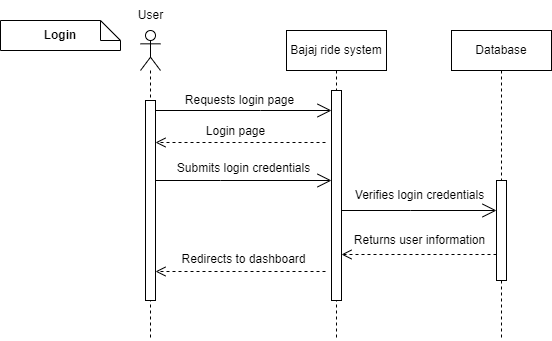

The diagram above was exported from draw.io. Its source (the exported page's mxGraphModel, read from the mxfile embedded in the PNG):
<mxGraphModel dx="1050" dy="558" grid="1" gridSize="10" guides="1" tooltips="1" connect="1" arrows="1" fold="1" page="1" pageScale="1" pageWidth="850" pageHeight="1100" math="0" shadow="0">
  <root>
    <mxCell id="0" />
    <mxCell id="1" parent="0" />
    <mxCell id="4omVQACNhdFgTNzy4Xes-2" value="&lt;b&gt;Login&lt;/b&gt;" style="shape=note;size=20;whiteSpace=wrap;html=1;fontFamily=Helvetica;" parent="1" vertex="1">
      <mxGeometry x="40" y="30" width="120" height="30" as="geometry" />
    </mxCell>
    <mxCell id="4omVQACNhdFgTNzy4Xes-4" value="Bajaj ride system" style="shape=umlLifeline;perimeter=lifelinePerimeter;whiteSpace=wrap;html=1;container=1;dropTarget=0;collapsible=0;recursiveResize=0;outlineConnect=0;portConstraint=eastwest;newEdgeStyle={&quot;edgeStyle&quot;:&quot;elbowEdgeStyle&quot;,&quot;elbow&quot;:&quot;vertical&quot;,&quot;curved&quot;:0,&quot;rounded&quot;:0};fontFamily=Helvetica;" parent="1" vertex="1">
      <mxGeometry x="326" y="40" width="100" height="310" as="geometry" />
    </mxCell>
    <mxCell id="4omVQACNhdFgTNzy4Xes-14" value="" style="html=1;points=[];perimeter=orthogonalPerimeter;outlineConnect=0;targetShapes=umlLifeline;portConstraint=eastwest;newEdgeStyle={&quot;edgeStyle&quot;:&quot;elbowEdgeStyle&quot;,&quot;elbow&quot;:&quot;vertical&quot;,&quot;curved&quot;:0,&quot;rounded&quot;:0};fontFamily=Helvetica;" parent="4omVQACNhdFgTNzy4Xes-4" vertex="1">
      <mxGeometry x="45" y="60" width="10" height="210" as="geometry" />
    </mxCell>
    <mxCell id="4omVQACNhdFgTNzy4Xes-5" value="Database" style="shape=umlLifeline;perimeter=lifelinePerimeter;whiteSpace=wrap;html=1;container=1;dropTarget=0;collapsible=0;recursiveResize=0;outlineConnect=0;portConstraint=eastwest;newEdgeStyle={&quot;edgeStyle&quot;:&quot;elbowEdgeStyle&quot;,&quot;elbow&quot;:&quot;vertical&quot;,&quot;curved&quot;:0,&quot;rounded&quot;:0};fontFamily=Helvetica;" parent="1" vertex="1">
      <mxGeometry x="491" y="40" width="100" height="310" as="geometry" />
    </mxCell>
    <mxCell id="4omVQACNhdFgTNzy4Xes-17" value="" style="html=1;points=[];perimeter=orthogonalPerimeter;outlineConnect=0;targetShapes=umlLifeline;portConstraint=eastwest;newEdgeStyle={&quot;edgeStyle&quot;:&quot;elbowEdgeStyle&quot;,&quot;elbow&quot;:&quot;vertical&quot;,&quot;curved&quot;:0,&quot;rounded&quot;:0};fontFamily=Helvetica;" parent="4omVQACNhdFgTNzy4Xes-5" vertex="1">
      <mxGeometry x="45" y="150" width="10" height="100" as="geometry" />
    </mxCell>
    <mxCell id="4omVQACNhdFgTNzy4Xes-6" value="" style="shape=umlLifeline;perimeter=lifelinePerimeter;whiteSpace=wrap;html=1;container=1;dropTarget=0;collapsible=0;recursiveResize=0;outlineConnect=0;portConstraint=eastwest;newEdgeStyle={&quot;edgeStyle&quot;:&quot;elbowEdgeStyle&quot;,&quot;elbow&quot;:&quot;vertical&quot;,&quot;curved&quot;:0,&quot;rounded&quot;:0};participant=umlActor;fontFamily=Helvetica;" parent="1" vertex="1">
      <mxGeometry x="180" y="40" width="20" height="310" as="geometry" />
    </mxCell>
    <mxCell id="4omVQACNhdFgTNzy4Xes-8" value="" style="html=1;points=[];perimeter=orthogonalPerimeter;outlineConnect=0;targetShapes=umlLifeline;portConstraint=eastwest;newEdgeStyle={&quot;edgeStyle&quot;:&quot;elbowEdgeStyle&quot;,&quot;elbow&quot;:&quot;vertical&quot;,&quot;curved&quot;:0,&quot;rounded&quot;:0};fontFamily=Helvetica;" parent="4omVQACNhdFgTNzy4Xes-6" vertex="1">
      <mxGeometry x="5" y="70" width="10" height="200" as="geometry" />
    </mxCell>
    <mxCell id="4omVQACNhdFgTNzy4Xes-7" value="User" style="text;html=1;align=center;verticalAlign=middle;resizable=0;points=[];autosize=1;strokeColor=none;fillColor=none;fontFamily=Helvetica;" parent="1" vertex="1">
      <mxGeometry x="165" y="10" width="50" height="30" as="geometry" />
    </mxCell>
    <mxCell id="4omVQACNhdFgTNzy4Xes-9" value="&lt;div&gt;&lt;code class=&quot;!whitespace-pre hljs language-sql&quot;&gt;&lt;font face=&quot;Helvetica&quot;&gt;Requests login page&lt;/font&gt;&lt;/code&gt;&lt;/div&gt;" style="text;html=1;align=center;verticalAlign=middle;resizable=0;points=[];autosize=1;strokeColor=none;fillColor=none;fontFamily=Helvetica;" parent="1" vertex="1">
      <mxGeometry x="214" y="95" width="130" height="30" as="geometry" />
    </mxCell>
    <mxCell id="4omVQACNhdFgTNzy4Xes-10" value="" style="endArrow=open;endFill=1;endSize=12;html=1;rounded=0;fontFamily=Helvetica;" parent="1" source="4omVQACNhdFgTNzy4Xes-8" target="4omVQACNhdFgTNzy4Xes-14" edge="1">
      <mxGeometry width="160" relative="1" as="geometry">
        <mxPoint x="210" y="120" as="sourcePoint" />
        <mxPoint x="360" y="140" as="targetPoint" />
        <Array as="points">
          <mxPoint x="300" y="120" />
        </Array>
      </mxGeometry>
    </mxCell>
    <mxCell id="4omVQACNhdFgTNzy4Xes-13" value="&lt;div&gt;&lt;code class=&quot;!whitespace-pre hljs language-sql&quot;&gt;&lt;font face=&quot;Helvetica&quot;&gt;Login page&lt;/font&gt;&lt;/code&gt;&lt;/div&gt;" style="text;html=1;align=center;verticalAlign=middle;resizable=0;points=[];autosize=1;strokeColor=none;fillColor=none;fontFamily=Helvetica;" parent="1" vertex="1">
      <mxGeometry x="235" y="126" width="80" height="30" as="geometry" />
    </mxCell>
    <mxCell id="4omVQACNhdFgTNzy4Xes-15" value="" style="endArrow=open;endFill=1;endSize=12;html=1;rounded=0;fontFamily=Helvetica;" parent="1" source="4omVQACNhdFgTNzy4Xes-8" target="4omVQACNhdFgTNzy4Xes-14" edge="1">
      <mxGeometry width="160" relative="1" as="geometry">
        <mxPoint x="350" y="260" as="sourcePoint" />
        <mxPoint x="340" y="240" as="targetPoint" />
        <Array as="points">
          <mxPoint x="260" y="190" />
        </Array>
      </mxGeometry>
    </mxCell>
    <mxCell id="4omVQACNhdFgTNzy4Xes-16" value="&lt;div&gt;&lt;code class=&quot;!whitespace-pre hljs language-sql&quot;&gt;&lt;font face=&quot;Helvetica&quot;&gt;Submits login credentials&lt;/font&gt;&lt;/code&gt;&lt;/div&gt;" style="text;html=1;align=center;verticalAlign=middle;resizable=0;points=[];autosize=1;strokeColor=none;fillColor=none;fontFamily=Helvetica;" parent="1" vertex="1">
      <mxGeometry x="203" y="163" width="160" height="30" as="geometry" />
    </mxCell>
    <mxCell id="4omVQACNhdFgTNzy4Xes-18" value="" style="endArrow=open;endFill=1;endSize=12;html=1;rounded=0;fontFamily=Helvetica;" parent="1" source="4omVQACNhdFgTNzy4Xes-14" target="4omVQACNhdFgTNzy4Xes-17" edge="1">
      <mxGeometry width="160" relative="1" as="geometry">
        <mxPoint x="380" y="220" as="sourcePoint" />
        <mxPoint x="560" y="220" as="targetPoint" />
        <Array as="points">
          <mxPoint x="450" y="220" />
        </Array>
      </mxGeometry>
    </mxCell>
    <mxCell id="4omVQACNhdFgTNzy4Xes-19" value="&lt;div&gt;&lt;code class=&quot;!whitespace-pre hljs language-sql&quot;&gt;&lt;font face=&quot;Helvetica&quot;&gt;Verifies login credentials&lt;/font&gt;&lt;/code&gt;&lt;/div&gt;" style="text;html=1;align=center;verticalAlign=middle;resizable=0;points=[];autosize=1;strokeColor=none;fillColor=none;fontFamily=Helvetica;" parent="1" vertex="1">
      <mxGeometry x="384" y="190" width="150" height="30" as="geometry" />
    </mxCell>
    <mxCell id="4omVQACNhdFgTNzy4Xes-21" value="&lt;div&gt;&lt;code class=&quot;!whitespace-pre hljs language-sql&quot;&gt;&lt;font face=&quot;Helvetica&quot;&gt;Returns user information&lt;/font&gt;&lt;/code&gt;&lt;/div&gt;" style="text;html=1;align=center;verticalAlign=middle;resizable=0;points=[];autosize=1;strokeColor=none;fillColor=none;fontFamily=Helvetica;" parent="1" vertex="1">
      <mxGeometry x="384" y="235" width="150" height="30" as="geometry" />
    </mxCell>
    <mxCell id="4omVQACNhdFgTNzy4Xes-26" value="" style="html=1;verticalAlign=bottom;endArrow=open;dashed=1;endSize=8;edgeStyle=elbowEdgeStyle;elbow=vertical;curved=0;rounded=0;fontFamily=Helvetica;" parent="1" edge="1">
      <mxGeometry relative="1" as="geometry">
        <mxPoint x="536" y="264" as="sourcePoint" />
        <mxPoint x="381" y="264" as="targetPoint" />
      </mxGeometry>
    </mxCell>
    <mxCell id="4omVQACNhdFgTNzy4Xes-28" value="" style="html=1;verticalAlign=bottom;endArrow=open;dashed=1;endSize=8;edgeStyle=elbowEdgeStyle;elbow=vertical;curved=0;rounded=0;fontFamily=Helvetica;" parent="1" edge="1">
      <mxGeometry relative="1" as="geometry">
        <mxPoint x="365" y="152" as="sourcePoint" />
        <mxPoint x="195" y="152" as="targetPoint" />
      </mxGeometry>
    </mxCell>
    <mxCell id="4omVQACNhdFgTNzy4Xes-30" value="&lt;div&gt;&lt;br&gt;&lt;/div&gt;" style="html=1;verticalAlign=bottom;endArrow=open;dashed=1;endSize=8;edgeStyle=elbowEdgeStyle;elbow=vertical;curved=0;rounded=0;fontFamily=Helvetica;" parent="1" edge="1">
      <mxGeometry relative="1" as="geometry">
        <mxPoint x="365" y="281" as="sourcePoint" />
        <mxPoint x="195" y="281" as="targetPoint" />
      </mxGeometry>
    </mxCell>
    <mxCell id="4omVQACNhdFgTNzy4Xes-31" value="&lt;div&gt;&lt;code class=&quot;!whitespace-pre hljs language-sql&quot;&gt;&lt;font face=&quot;Helvetica&quot;&gt;Redirects to dashboard&lt;/font&gt;&lt;/code&gt;&lt;/div&gt;" style="text;html=1;align=center;verticalAlign=middle;resizable=0;points=[];autosize=1;strokeColor=none;fillColor=none;fontFamily=Helvetica;" parent="1" vertex="1">
      <mxGeometry x="208" y="254" width="150" height="30" as="geometry" />
    </mxCell>
  </root>
</mxGraphModel>